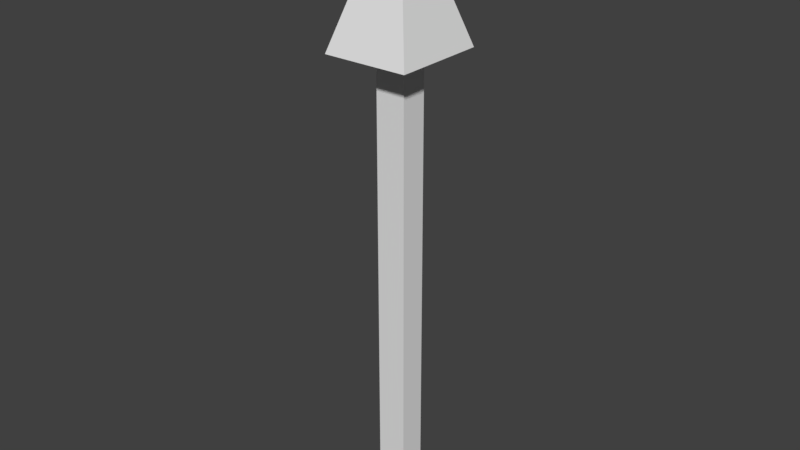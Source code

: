 # Source: Vector.blend  (saved by Blender 2.79.0; exported with 4.5.12 LTS)
import bpy
from mathutils import Matrix  # noqa: F401  (used for matrix-valued properties, if any)

bpy.ops.wm.read_factory_settings(use_empty=True)
scene = bpy.context.scene
scene.name = 'Scene'

# ---- collections
col_collection_1 = bpy.data.collections.new('Collection 1'); scene.collection.children.link(col_collection_1)

# ---- materials (node trees are filled in below, after node groups)
mat_material = bpy.data.materials.new('Material')
mat_material.alpha_threshold = 0.0
mat_material.use_transparent_shadow = False
mat_material.roughness = 0.5
mat_material.line_color = (0.0, 0.0, 0.0, 1.0)

# ---- material node trees

# ---- world
world_world = bpy.data.worlds.new('World'); scene.world = world_world
world_world.color = (0.05088, 0.05088, 0.05088)
world_world.use_sun_shadow = False
world_world.sun_shadow_jitter_overblur = 0.0
world_world.cycles.sampling_method = 'MANUAL'

# ---- meshes
me_cube = bpy.data.meshes.new('Cube')
me_cube.from_pydata([(0.7033, 0.7618, 7.715), (0.7033, -0.7618, 7.715), (0.2509, -0.2219, 7.554), (0.2509, 0.2219, 7.554), (-0.7066, 0.7618, 7.702), (-0.7066, -0.7618, 7.702), (-0.2463, -0.2219, 7.541), (-0.2463, 0.2219, 7.541), (0.02077, 0.01613, 10.0), (0.02077, -0.01613, 10.0), (-0.02077, 0.01613, 9.998), (-0.02077, -0.01613, 9.998), (0.2555, -0.2219, -3.56e-07), (-0.2417, 0.2219, 0.003176), (0.2555, 0.2219, 3.336e-07), (-0.2417, -0.2219, 0.003176)], [], [(0, 1, 2, 3), (4, 7, 6, 5), (5, 1, 9, 11), (1, 5, 6, 2), (4, 0, 3, 7), (8, 10, 11, 9), (0, 4, 10, 8), (1, 0, 8, 9), (4, 5, 11, 10), (7, 3, 14, 13), (2, 6, 15, 12), (14, 12, 15, 13), (3, 2, 12, 14), (6, 7, 13, 15)])
me_cube.materials.append(mat_material)
me_cube.use_remesh_preserve_volume = False
me_cube.use_remesh_preserve_attributes = False
me_cube.use_mirror_vertex_groups = False
me_cube.update()

# ---- objects
ob_vector = bpy.data.objects.new('Vector', me_cube)

# ---- transforms, parenting, visibility, modifiers, constraints
ob_vector.location = (0.0, 0.0, 0.0)
ob_vector.lock_rotations_4d = False
ob_vector.empty_display_type = 'ARROWS'
ob_vector.lineart.crease_threshold = 0.0

# ---- collection membership
col_collection_1.objects.link(ob_vector)

# ---- scene / render settings (as saved in the file)
scene.frame_start = 1; scene.frame_end = 250; scene.frame_set(2)
scene.render.engine = 'BLENDER_EEVEE_NEXT'
scene.render.resolution_percentage = 50
scene.render.dither_intensity = 0.0
scene.cycles.use_denoising = False
scene.cycles.samples = 128
scene.cycles.sampling_pattern = 'TABULATED_SOBOL'
scene.cycles.use_adaptive_sampling = False
scene.cycles.use_light_tree = False
scene.cycles.blur_glossy = 0.0
scene.cycles.sample_clamp_indirect = 0.0
scene.view_settings.view_transform = 'Standard'
bpy.context.view_layer.update()

# ---- added for rendering (the .blend has no active camera and no usable light): camera, sun
cam_auto = bpy.data.cameras.new('AutoCamera')
cam_auto.lens = 50.0
cam_auto.sensor_width = 36.0
cam_auto.clip_end = 1000.0
ob_auto_camera = bpy.data.objects.new('AutoCamera', cam_auto)
scene.collection.objects.link(ob_auto_camera)
ob_auto_camera.location = (9.44782, -11.3394, 12.5596)
ob_auto_camera.rotation_euler = (1.09748, -7.21219e-08, 0.694738)
scene.camera = ob_auto_camera
light_auto_sun = bpy.data.lights.new('AutoSun', 'SUN')
light_auto_sun.energy = 3.0
light_auto_sun.angle = 0.0523599
ob_auto_sun = bpy.data.objects.new('AutoSun', light_auto_sun)
scene.collection.objects.link(ob_auto_sun)
ob_auto_sun.rotation_euler = (0.872665, 0.174533, 0.523599)
bpy.context.view_layer.update()
